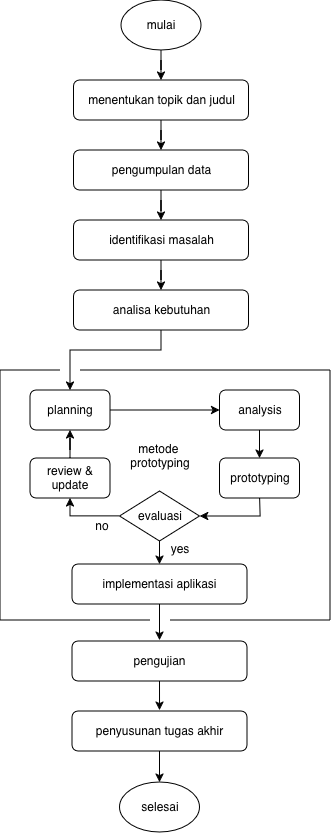

The diagram above was exported from draw.io. Its source (the exported page's mxGraphModel, read from the mxfile embedded in the PNG):
<mxGraphModel dx="485" dy="336" grid="0" gridSize="10" guides="1" tooltips="1" connect="1" arrows="1" fold="1" page="1" pageScale="1" pageWidth="850" pageHeight="1100" math="0" shadow="0">
  <root>
    <mxCell id="0" />
    <mxCell id="1" parent="0" />
    <mxCell id="1HnCRbFx5-besMtM16Tt-4" edge="1" parent="1" source="1HnCRbFx5-besMtM16Tt-1" style="edgeStyle=orthogonalEdgeStyle;rounded=0;orthogonalLoop=1;jettySize=auto;html=1;labelBackgroundColor=none;fontColor=default;" target="1HnCRbFx5-besMtM16Tt-3" value="">
      <mxGeometry relative="1" as="geometry" />
    </mxCell>
    <mxCell id="1HnCRbFx5-besMtM16Tt-1" parent="1" style="ellipse;whiteSpace=wrap;html=1;labelBackgroundColor=none;" value="&lt;div&gt;mulai&lt;/div&gt;" vertex="1">
      <mxGeometry height="50" width="80" x="380" y="30" as="geometry" />
    </mxCell>
    <mxCell id="1HnCRbFx5-besMtM16Tt-6" edge="1" parent="1" source="1HnCRbFx5-besMtM16Tt-3" style="edgeStyle=orthogonalEdgeStyle;rounded=0;orthogonalLoop=1;jettySize=auto;html=1;labelBackgroundColor=none;fontColor=default;" value="">
      <mxGeometry relative="1" as="geometry">
        <mxPoint x="420.02222222222224" y="180" as="targetPoint" />
      </mxGeometry>
    </mxCell>
    <mxCell id="1HnCRbFx5-besMtM16Tt-3" parent="1" style="rounded=1;whiteSpace=wrap;html=1;labelBackgroundColor=none;" value="menentukan topik dan judul" vertex="1">
      <mxGeometry height="40" width="175" x="332.5" y="110" as="geometry" />
    </mxCell>
    <mxCell id="1HnCRbFx5-besMtM16Tt-8" edge="1" parent="1" style="edgeStyle=orthogonalEdgeStyle;rounded=0;orthogonalLoop=1;jettySize=auto;html=1;labelBackgroundColor=none;fontColor=default;" target="1HnCRbFx5-besMtM16Tt-7" value="">
      <mxGeometry relative="1" as="geometry">
        <mxPoint x="420.02222222222224" y="220" as="sourcePoint" />
      </mxGeometry>
    </mxCell>
    <mxCell id="1HnCRbFx5-besMtM16Tt-10" edge="1" parent="1" source="1HnCRbFx5-besMtM16Tt-7" style="edgeStyle=orthogonalEdgeStyle;rounded=0;orthogonalLoop=1;jettySize=auto;html=1;labelBackgroundColor=none;fontColor=default;" target="1HnCRbFx5-besMtM16Tt-9" value="">
      <mxGeometry relative="1" as="geometry" />
    </mxCell>
    <mxCell id="1HnCRbFx5-besMtM16Tt-7" parent="1" style="rounded=1;whiteSpace=wrap;html=1;labelBackgroundColor=none;" value="identifikasi masalah" vertex="1">
      <mxGeometry height="40" width="175" x="332.5" y="250" as="geometry" />
    </mxCell>
    <mxCell id="1HnCRbFx5-besMtM16Tt-9" parent="1" style="rounded=1;whiteSpace=wrap;html=1;labelBackgroundColor=none;" value="analisa kebutuhan" vertex="1">
      <mxGeometry height="40" width="175" x="332.5" y="320" as="geometry" />
    </mxCell>
    <mxCell id="NGPykZbPHlGz4Ve76KOB-1" parent="1" style="text;whiteSpace=wrap;html=1;labelBackgroundColor=none;align=center;" value="&lt;div align=&quot;center&quot;&gt;metode&amp;nbsp;&lt;/div&gt;&lt;div align=&quot;center&quot;&gt;prototyping&lt;/div&gt;" vertex="1">
      <mxGeometry height="41" width="120" x="358.52" y="465" as="geometry" />
    </mxCell>
    <mxCell id="lYSowwBu0cH5fzONFU1p-7" edge="1" parent="1" source="NGPykZbPHlGz4Ve76KOB-4" style="edgeStyle=orthogonalEdgeStyle;rounded=0;orthogonalLoop=1;jettySize=auto;html=1;" target="NGPykZbPHlGz4Ve76KOB-6" value="">
      <mxGeometry relative="1" as="geometry" />
    </mxCell>
    <mxCell id="NGPykZbPHlGz4Ve76KOB-4" parent="1" style="rounded=1;whiteSpace=wrap;html=1;labelBackgroundColor=none;" value="review &amp;amp; update" vertex="1">
      <mxGeometry height="40" width="80" x="289" y="488" as="geometry" />
    </mxCell>
    <mxCell id="lYSowwBu0cH5fzONFU1p-3" edge="1" parent="1" source="NGPykZbPHlGz4Ve76KOB-6" style="edgeStyle=orthogonalEdgeStyle;rounded=0;orthogonalLoop=1;jettySize=auto;html=1;" target="NGPykZbPHlGz4Ve76KOB-8" value="">
      <mxGeometry relative="1" as="geometry" />
    </mxCell>
    <mxCell id="NGPykZbPHlGz4Ve76KOB-6" parent="1" style="rounded=1;whiteSpace=wrap;html=1;labelBackgroundColor=none;" value="planning" vertex="1">
      <mxGeometry height="40" width="80" x="289" y="420" as="geometry" />
    </mxCell>
    <mxCell id="lYSowwBu0cH5fzONFU1p-5" edge="1" parent="1" source="NGPykZbPHlGz4Ve76KOB-8" style="edgeStyle=orthogonalEdgeStyle;rounded=0;orthogonalLoop=1;jettySize=auto;html=1;" target="lYSowwBu0cH5fzONFU1p-4" value="">
      <mxGeometry relative="1" as="geometry" />
    </mxCell>
    <mxCell id="NGPykZbPHlGz4Ve76KOB-8" parent="1" style="rounded=1;whiteSpace=wrap;html=1;labelBackgroundColor=none;" value="analysis" vertex="1">
      <mxGeometry height="40" width="80" x="478.52" y="420" as="geometry" />
    </mxCell>
    <mxCell id="NGPykZbPHlGz4Ve76KOB-12" edge="1" parent="1" source="lYSowwBu0cH5fzONFU1p-4" style="endArrow=classic;html=1;rounded=0;fontColor=default;exitX=0.5;exitY=1;exitDx=0;exitDy=0;entryX=1;entryY=0.5;entryDx=0;entryDy=0;labelBackgroundColor=none;" value="">
      <mxGeometry height="50" relative="1" width="50" as="geometry">
        <Array as="points">
          <mxPoint x="519" y="546" />
        </Array>
        <mxPoint x="478.52" y="426" as="sourcePoint" />
        <mxPoint x="458.52000000000004" y="546" as="targetPoint" />
      </mxGeometry>
    </mxCell>
    <mxCell id="NGPykZbPHlGz4Ve76KOB-13" edge="1" parent="1" style="endArrow=classic;html=1;rounded=0;fontColor=default;exitX=0;exitY=0.5;exitDx=0;exitDy=0;entryX=0.5;entryY=1;entryDx=0;entryDy=0;labelBackgroundColor=none;" target="NGPykZbPHlGz4Ve76KOB-4" value="">
      <mxGeometry height="50" relative="1" width="50" as="geometry">
        <Array as="points">
          <mxPoint x="329" y="546" />
        </Array>
        <mxPoint x="378.52000000000004" y="546" as="sourcePoint" />
        <mxPoint x="478.52" y="566" as="targetPoint" />
      </mxGeometry>
    </mxCell>
    <mxCell id="NGPykZbPHlGz4Ve76KOB-14" edge="1" parent="1" style="endArrow=none;html=1;rounded=0;" value="">
      <mxGeometry height="50" relative="1" width="50" as="geometry">
        <mxPoint x="259" y="650" as="sourcePoint" />
        <mxPoint x="259" y="400" as="targetPoint" />
      </mxGeometry>
    </mxCell>
    <mxCell id="NGPykZbPHlGz4Ve76KOB-15" edge="1" parent="1" style="endArrow=none;html=1;rounded=0;" value="">
      <mxGeometry height="50" relative="1" width="50" as="geometry">
        <mxPoint x="319" y="400" as="sourcePoint" />
        <mxPoint x="259" y="400" as="targetPoint" />
      </mxGeometry>
    </mxCell>
    <mxCell id="NGPykZbPHlGz4Ve76KOB-16" edge="1" parent="1" style="endArrow=none;html=1;rounded=0;" value="">
      <mxGeometry height="50" relative="1" width="50" as="geometry">
        <mxPoint x="589" y="400" as="sourcePoint" />
        <mxPoint x="339" y="400" as="targetPoint" />
      </mxGeometry>
    </mxCell>
    <mxCell id="NGPykZbPHlGz4Ve76KOB-17" edge="1" parent="1" style="endArrow=none;html=1;rounded=0;" value="">
      <mxGeometry height="50" relative="1" width="50" as="geometry">
        <mxPoint x="589" y="400" as="sourcePoint" />
        <mxPoint x="589" y="650" as="targetPoint" />
      </mxGeometry>
    </mxCell>
    <mxCell id="NGPykZbPHlGz4Ve76KOB-32" edge="1" parent="1" source="NGPykZbPHlGz4Ve76KOB-25" style="edgeStyle=orthogonalEdgeStyle;rounded=0;orthogonalLoop=1;jettySize=auto;html=1;" target="NGPykZbPHlGz4Ve76KOB-31" value="">
      <mxGeometry relative="1" as="geometry" />
    </mxCell>
    <mxCell id="NGPykZbPHlGz4Ve76KOB-25" parent="1" style="rhombus;whiteSpace=wrap;html=1;" value="evaluasi" vertex="1">
      <mxGeometry height="50" width="80" x="378.52" y="521" as="geometry" />
    </mxCell>
    <mxCell id="NGPykZbPHlGz4Ve76KOB-27" edge="1" parent="1" style="endArrow=none;html=1;rounded=0;" value="">
      <mxGeometry height="50" relative="1" width="50" as="geometry">
        <mxPoint x="259" y="650" as="sourcePoint" />
        <mxPoint x="409" y="650" as="targetPoint" />
      </mxGeometry>
    </mxCell>
    <mxCell id="NGPykZbPHlGz4Ve76KOB-28" edge="1" parent="1" style="endArrow=none;html=1;rounded=0;" value="">
      <mxGeometry height="50" relative="1" width="50" as="geometry">
        <mxPoint x="429" y="650" as="sourcePoint" />
        <mxPoint x="589" y="650" as="targetPoint" />
      </mxGeometry>
    </mxCell>
    <mxCell id="NGPykZbPHlGz4Ve76KOB-29" parent="1" style="text;html=1;whiteSpace=wrap;strokeColor=none;fillColor=none;align=center;verticalAlign=middle;rounded=0;" value="&lt;div&gt;no&lt;/div&gt;" vertex="1">
      <mxGeometry height="30" width="60" x="331.02" y="541" as="geometry" />
    </mxCell>
    <mxCell id="NGPykZbPHlGz4Ve76KOB-30" parent="1" style="text;html=1;whiteSpace=wrap;strokeColor=none;fillColor=none;align=center;verticalAlign=middle;rounded=0;" value="yes" vertex="1">
      <mxGeometry height="30" width="60" x="409" y="564" as="geometry" />
    </mxCell>
    <mxCell id="lYSowwBu0cH5fzONFU1p-12" edge="1" parent="1" source="NGPykZbPHlGz4Ve76KOB-31" style="edgeStyle=orthogonalEdgeStyle;rounded=0;orthogonalLoop=1;jettySize=auto;html=1;" value="">
      <mxGeometry relative="1" as="geometry">
        <mxPoint x="418.4999999999998" y="670" as="targetPoint" />
      </mxGeometry>
    </mxCell>
    <mxCell id="NGPykZbPHlGz4Ve76KOB-31" parent="1" style="rounded=1;whiteSpace=wrap;html=1;labelBackgroundColor=none;" value="implementasi aplikasi" vertex="1">
      <mxGeometry height="40" width="175" x="331.02" y="594" as="geometry" />
    </mxCell>
    <mxCell id="lYSowwBu0cH5fzONFU1p-2" parent="1" style="rounded=1;whiteSpace=wrap;html=1;labelBackgroundColor=none;" value="pengumpulan data" vertex="1">
      <mxGeometry height="40" width="175" x="332.5" y="180" as="geometry" />
    </mxCell>
    <mxCell id="lYSowwBu0cH5fzONFU1p-4" parent="1" style="rounded=1;whiteSpace=wrap;html=1;labelBackgroundColor=none;" value="prototyping" vertex="1">
      <mxGeometry height="40" width="80" x="478.52" y="488" as="geometry" />
    </mxCell>
    <mxCell id="lYSowwBu0cH5fzONFU1p-8" edge="1" parent="1" source="1HnCRbFx5-besMtM16Tt-9" style="endArrow=classic;html=1;rounded=0;exitX=0.5;exitY=1;exitDx=0;exitDy=0;entryX=0.5;entryY=0;entryDx=0;entryDy=0;" target="NGPykZbPHlGz4Ve76KOB-6" value="">
      <mxGeometry height="50" relative="1" width="50" as="geometry">
        <Array as="points">
          <mxPoint x="420" y="380" />
          <mxPoint x="329" y="380" />
        </Array>
        <mxPoint x="460" y="490" as="sourcePoint" />
        <mxPoint x="510" y="440" as="targetPoint" />
      </mxGeometry>
    </mxCell>
    <mxCell id="lYSowwBu0cH5fzONFU1p-13" edge="1" parent="1" style="edgeStyle=orthogonalEdgeStyle;rounded=0;orthogonalLoop=1;jettySize=auto;html=1;" value="">
      <mxGeometry relative="1" as="geometry">
        <mxPoint x="418.4999999999998" y="710" as="sourcePoint" />
        <mxPoint x="418.52" y="740" as="targetPoint" />
      </mxGeometry>
    </mxCell>
    <mxCell id="lYSowwBu0cH5fzONFU1p-16" parent="1" style="ellipse;whiteSpace=wrap;html=1;labelBackgroundColor=none;" value="selesai" vertex="1">
      <mxGeometry height="50" width="80" x="378.52" y="812" as="geometry" />
    </mxCell>
    <mxCell id="lYSowwBu0cH5fzONFU1p-18" parent="1" style="rounded=1;whiteSpace=wrap;html=1;labelBackgroundColor=none;" value="&lt;div&gt;pengujian&lt;/div&gt;" vertex="1">
      <mxGeometry height="40" width="175" x="331.02" y="671" as="geometry" />
    </mxCell>
    <mxCell id="lYSowwBu0cH5fzONFU1p-20" edge="1" parent="1" source="lYSowwBu0cH5fzONFU1p-19" style="edgeStyle=orthogonalEdgeStyle;rounded=0;orthogonalLoop=1;jettySize=auto;html=1;" target="lYSowwBu0cH5fzONFU1p-16" value="">
      <mxGeometry relative="1" as="geometry" />
    </mxCell>
    <mxCell id="lYSowwBu0cH5fzONFU1p-19" parent="1" style="rounded=1;whiteSpace=wrap;html=1;labelBackgroundColor=none;" value="penyusunan tugas akhir" vertex="1">
      <mxGeometry height="40" width="175" x="331.02" y="741" as="geometry" />
    </mxCell>
  </root>
</mxGraphModel>